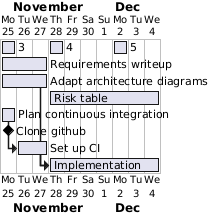

The diagram above was rendered by PlantUML. Its source (embedded in the PNG):
@startgantt
Project starts 2024-11-25
[3] starts at 2024-11-25 and lasts 1 day
[4] starts at 2024-11-28 and lasts 1 day and displays on same row as [3]
[5] starts at 2024-12-2 and lasts 1 day and displays on same row as [3]




[Requirements writeup] as [T3] lasts 3 days
[T3] starts at 2024-11-25
[Adapt architecture diagrams] as [T4] lasts 3 days
[T4] starts at 2024-11-25

[Risk table] as [T9] lasts 1 week and starts at 2024-11-28

[Plan continuous integration] as [T5] lasts 1 days
[T5] starts at 2024-11-23
[Clone github] happens at [T5]'s end
[Set up CI] as [T6] lasts 2 days
[T6] starts at [T5]'s end
[Implementation] as [T7] ends at 2024-12-4
[T7] starts at [T4]'s end
[T7] starts at [T6]'s end

@endgantt